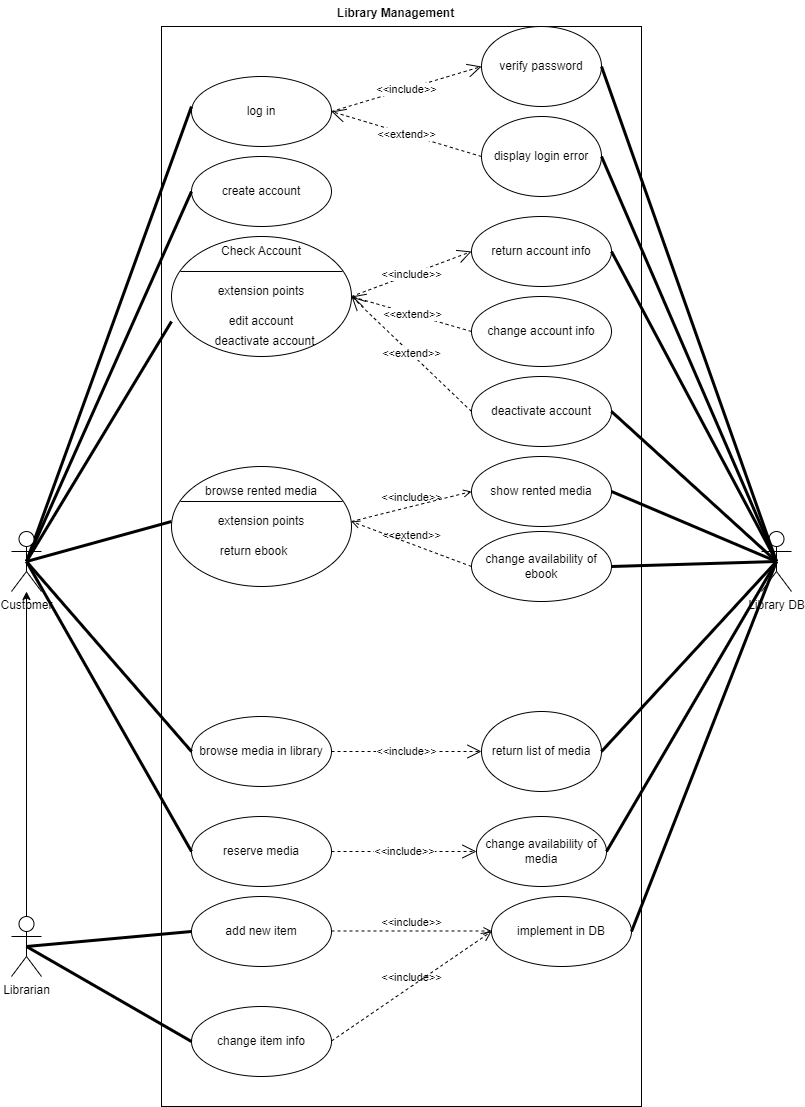

The diagram above was exported from draw.io. Its source (the exported page's mxGraphModel, read from the mxfile embedded in the PNG):
<mxGraphModel dx="1884" dy="1116" grid="1" gridSize="10" guides="1" tooltips="1" connect="1" arrows="1" fold="1" page="1" pageScale="1" pageWidth="827" pageHeight="1169" math="0" shadow="0">
  <root>
    <mxCell id="0" />
    <mxCell id="1" parent="0" />
    <mxCell id="hpNn5IQoCIHGTrCPKWzf-3" value="" style="rounded=0;whiteSpace=wrap;html=1;" parent="1" vertex="1">
      <mxGeometry x="180" y="50" width="480" height="1080" as="geometry" />
    </mxCell>
    <mxCell id="hpNn5IQoCIHGTrCPKWzf-5" value="Library Management" style="text;align=center;fontStyle=1;verticalAlign=middle;spacingLeft=3;spacingRight=3;strokeColor=none;rotatable=0;points=[[0,0.5],[1,0.5]];portConstraint=eastwest;html=1;" parent="1" vertex="1">
      <mxGeometry x="374" y="24" width="80" height="26" as="geometry" />
    </mxCell>
    <mxCell id="hpNn5IQoCIHGTrCPKWzf-6" value="log in" style="ellipse;whiteSpace=wrap;html=1;" parent="1" vertex="1">
      <mxGeometry x="210" y="100" width="140" height="70" as="geometry" />
    </mxCell>
    <mxCell id="hpNn5IQoCIHGTrCPKWzf-9" value="&lt;div&gt;Library DB&lt;/div&gt;&lt;div&gt;&lt;br&gt;&lt;/div&gt;" style="shape=umlActor;verticalLabelPosition=bottom;verticalAlign=top;html=1;" parent="1" vertex="1">
      <mxGeometry x="780" y="555" width="30" height="60" as="geometry" />
    </mxCell>
    <mxCell id="hpNn5IQoCIHGTrCPKWzf-10" value="browse media in library" style="ellipse;whiteSpace=wrap;html=1;" parent="1" vertex="1">
      <mxGeometry x="210" y="740" width="140" height="70" as="geometry" />
    </mxCell>
    <mxCell id="hpNn5IQoCIHGTrCPKWzf-11" value="reserve media" style="ellipse;whiteSpace=wrap;html=1;" parent="1" vertex="1">
      <mxGeometry x="210" y="840" width="140" height="70" as="geometry" />
    </mxCell>
    <mxCell id="zsX-AvU5s3xYMVeeAdIB-1" value="verify password" style="ellipse;whiteSpace=wrap;html=1;" parent="1" vertex="1">
      <mxGeometry x="500" y="50" width="120" height="80" as="geometry" />
    </mxCell>
    <mxCell id="zsX-AvU5s3xYMVeeAdIB-2" value="display login error" style="ellipse;whiteSpace=wrap;html=1;" parent="1" vertex="1">
      <mxGeometry x="500" y="140" width="120" height="80" as="geometry" />
    </mxCell>
    <mxCell id="zsX-AvU5s3xYMVeeAdIB-3" value="&lt;div&gt;return list of media&lt;/div&gt;" style="ellipse;whiteSpace=wrap;html=1;" parent="1" vertex="1">
      <mxGeometry x="500" y="735" width="120" height="80" as="geometry" />
    </mxCell>
    <mxCell id="zsX-AvU5s3xYMVeeAdIB-4" value="&amp;lt;&amp;lt;include&amp;gt;&amp;gt;" style="endArrow=open;endSize=12;dashed=1;html=1;rounded=0;exitX=1;exitY=0.5;exitDx=0;exitDy=0;entryX=0;entryY=0.5;entryDx=0;entryDy=0;" parent="1" source="hpNn5IQoCIHGTrCPKWzf-6" target="zsX-AvU5s3xYMVeeAdIB-1" edge="1">
      <mxGeometry width="160" relative="1" as="geometry">
        <mxPoint x="290" y="89.5" as="sourcePoint" />
        <mxPoint x="450" y="89.5" as="targetPoint" />
      </mxGeometry>
    </mxCell>
    <mxCell id="zsX-AvU5s3xYMVeeAdIB-5" value="&amp;lt;&amp;lt;extend&amp;gt;&amp;gt;" style="endArrow=open;endSize=12;dashed=1;html=1;rounded=0;exitX=0;exitY=0.5;exitDx=0;exitDy=0;entryX=1;entryY=0.5;entryDx=0;entryDy=0;" parent="1" source="zsX-AvU5s3xYMVeeAdIB-2" target="hpNn5IQoCIHGTrCPKWzf-6" edge="1">
      <mxGeometry width="160" relative="1" as="geometry">
        <mxPoint x="320" y="179" as="sourcePoint" />
        <mxPoint x="450" y="179" as="targetPoint" />
      </mxGeometry>
    </mxCell>
    <mxCell id="zsX-AvU5s3xYMVeeAdIB-6" value="&amp;lt;&amp;lt;include&amp;gt;&amp;gt;" style="endArrow=open;endSize=12;dashed=1;html=1;rounded=0;exitX=1;exitY=0.5;exitDx=0;exitDy=0;entryX=0;entryY=0.5;entryDx=0;entryDy=0;" parent="1" source="hpNn5IQoCIHGTrCPKWzf-10" target="zsX-AvU5s3xYMVeeAdIB-3" edge="1">
      <mxGeometry width="160" relative="1" as="geometry">
        <mxPoint x="330" y="280" as="sourcePoint" />
        <mxPoint x="490" y="280" as="targetPoint" />
      </mxGeometry>
    </mxCell>
    <mxCell id="zsX-AvU5s3xYMVeeAdIB-7" value="change availability of media" style="ellipse;whiteSpace=wrap;html=1;" parent="1" vertex="1">
      <mxGeometry x="495" y="840" width="130" height="70" as="geometry" />
    </mxCell>
    <mxCell id="zsX-AvU5s3xYMVeeAdIB-8" value="&amp;lt;&amp;lt;include&amp;gt;&amp;gt;" style="endArrow=open;endSize=12;dashed=1;html=1;rounded=0;entryX=0;entryY=0.5;entryDx=0;entryDy=0;exitX=1;exitY=0.5;exitDx=0;exitDy=0;" parent="1" source="hpNn5IQoCIHGTrCPKWzf-11" target="zsX-AvU5s3xYMVeeAdIB-7" edge="1">
      <mxGeometry width="160" relative="1" as="geometry">
        <mxPoint x="330" y="400" as="sourcePoint" />
        <mxPoint x="490" y="400" as="targetPoint" />
      </mxGeometry>
    </mxCell>
    <mxCell id="zsX-AvU5s3xYMVeeAdIB-11" value="create account" style="ellipse;whiteSpace=wrap;html=1;" parent="1" vertex="1">
      <mxGeometry x="210" y="180" width="140" height="70" as="geometry" />
    </mxCell>
    <mxCell id="zsX-AvU5s3xYMVeeAdIB-14" value="" style="shape=ellipse;container=1;horizontal=1;horizontalStack=0;resizeParent=1;resizeParentMax=0;resizeLast=0;html=1;dashed=0;collapsible=0;" parent="1" vertex="1">
      <mxGeometry x="190" y="260" width="180" height="120" as="geometry" />
    </mxCell>
    <mxCell id="zsX-AvU5s3xYMVeeAdIB-15" value="Check Account" style="html=1;strokeColor=none;fillColor=none;align=center;verticalAlign=middle;rotatable=0;whiteSpace=wrap;" parent="zsX-AvU5s3xYMVeeAdIB-14" vertex="1">
      <mxGeometry width="180" height="30" as="geometry" />
    </mxCell>
    <mxCell id="zsX-AvU5s3xYMVeeAdIB-16" value="" style="line;strokeWidth=1;fillColor=none;rotatable=0;labelPosition=right;points=[];portConstraint=eastwest;dashed=0;resizeWidth=1;" parent="zsX-AvU5s3xYMVeeAdIB-14" vertex="1">
      <mxGeometry x="9" y="30" width="162" height="10" as="geometry" />
    </mxCell>
    <mxCell id="zsX-AvU5s3xYMVeeAdIB-17" value="edit account" style="text;html=1;align=center;verticalAlign=middle;rotatable=0;fillColor=none;strokeColor=none;whiteSpace=wrap;" parent="zsX-AvU5s3xYMVeeAdIB-14" vertex="1">
      <mxGeometry y="70" width="180" height="30" as="geometry" />
    </mxCell>
    <mxCell id="zsX-AvU5s3xYMVeeAdIB-18" value="&lt;div align=&quot;center&quot;&gt;deactivate account&lt;/div&gt;" style="text;html=1;align=center;verticalAlign=middle;rotatable=0;spacingLeft=25;fillColor=none;strokeColor=none;whiteSpace=wrap;" parent="zsX-AvU5s3xYMVeeAdIB-14" vertex="1">
      <mxGeometry x="-9" y="90" width="180" height="30" as="geometry" />
    </mxCell>
    <mxCell id="zsX-AvU5s3xYMVeeAdIB-37" value="extension points" style="text;html=1;strokeColor=none;fillColor=none;align=center;verticalAlign=middle;whiteSpace=wrap;rounded=0;" parent="zsX-AvU5s3xYMVeeAdIB-14" vertex="1">
      <mxGeometry x="45" y="40" width="90" height="30" as="geometry" />
    </mxCell>
    <mxCell id="zsX-AvU5s3xYMVeeAdIB-20" value="" style="endArrow=none;startArrow=none;endFill=0;startFill=0;endSize=8;html=1;verticalAlign=bottom;labelBackgroundColor=none;strokeWidth=3;rounded=0;exitX=0.5;exitY=0.5;exitDx=0;exitDy=0;exitPerimeter=0;entryX=0;entryY=0.429;entryDx=0;entryDy=0;entryPerimeter=0;" parent="1" target="hpNn5IQoCIHGTrCPKWzf-6" edge="1">
      <mxGeometry width="160" relative="1" as="geometry">
        <mxPoint x="45" y="585" as="sourcePoint" />
        <mxPoint x="210" y="140" as="targetPoint" />
      </mxGeometry>
    </mxCell>
    <mxCell id="zsX-AvU5s3xYMVeeAdIB-21" value="" style="endArrow=none;startArrow=none;endFill=0;startFill=0;endSize=8;html=1;verticalAlign=bottom;labelBackgroundColor=none;strokeWidth=3;rounded=0;exitX=0.5;exitY=0.5;exitDx=0;exitDy=0;exitPerimeter=0;entryX=0;entryY=0.5;entryDx=0;entryDy=0;" parent="1" target="zsX-AvU5s3xYMVeeAdIB-11" edge="1">
      <mxGeometry width="160" relative="1" as="geometry">
        <mxPoint x="45" y="585" as="sourcePoint" />
        <mxPoint x="490" y="310" as="targetPoint" />
      </mxGeometry>
    </mxCell>
    <mxCell id="zsX-AvU5s3xYMVeeAdIB-23" value="" style="endArrow=none;startArrow=none;endFill=0;startFill=0;endSize=8;html=1;verticalAlign=bottom;labelBackgroundColor=none;strokeWidth=3;rounded=0;exitX=0.5;exitY=0.5;exitDx=0;exitDy=0;exitPerimeter=0;entryX=0;entryY=0.5;entryDx=0;entryDy=0;" parent="1" target="zsX-AvU5s3xYMVeeAdIB-17" edge="1">
      <mxGeometry width="160" relative="1" as="geometry">
        <mxPoint x="45" y="585" as="sourcePoint" />
        <mxPoint x="490" y="310" as="targetPoint" />
      </mxGeometry>
    </mxCell>
    <mxCell id="zsX-AvU5s3xYMVeeAdIB-24" value="" style="endArrow=none;startArrow=none;endFill=0;startFill=0;endSize=8;html=1;verticalAlign=bottom;labelBackgroundColor=none;strokeWidth=3;rounded=0;exitX=0.5;exitY=0.5;exitDx=0;exitDy=0;exitPerimeter=0;entryX=0;entryY=0.5;entryDx=0;entryDy=0;" parent="1" target="zsX-AvU5s3xYMVeeAdIB-35" edge="1">
      <mxGeometry width="160" relative="1" as="geometry">
        <mxPoint x="45" y="585" as="sourcePoint" />
        <mxPoint x="210" y="435" as="targetPoint" />
      </mxGeometry>
    </mxCell>
    <mxCell id="zsX-AvU5s3xYMVeeAdIB-25" value="" style="endArrow=none;startArrow=none;endFill=0;startFill=0;endSize=8;html=1;verticalAlign=bottom;labelBackgroundColor=none;strokeWidth=3;rounded=0;exitX=0.5;exitY=0.5;exitDx=0;exitDy=0;exitPerimeter=0;entryX=0;entryY=0.5;entryDx=0;entryDy=0;" parent="1" target="hpNn5IQoCIHGTrCPKWzf-10" edge="1">
      <mxGeometry width="160" relative="1" as="geometry">
        <mxPoint x="45" y="585" as="sourcePoint" />
        <mxPoint x="490" y="550" as="targetPoint" />
      </mxGeometry>
    </mxCell>
    <mxCell id="zsX-AvU5s3xYMVeeAdIB-26" value="" style="endArrow=none;startArrow=none;endFill=0;startFill=0;endSize=8;html=1;verticalAlign=bottom;labelBackgroundColor=none;strokeWidth=3;rounded=0;exitX=0.5;exitY=0.5;exitDx=0;exitDy=0;exitPerimeter=0;entryX=0;entryY=0.5;entryDx=0;entryDy=0;" parent="1" target="hpNn5IQoCIHGTrCPKWzf-11" edge="1">
      <mxGeometry width="160" relative="1" as="geometry">
        <mxPoint x="45" y="585" as="sourcePoint" />
        <mxPoint x="490" y="550" as="targetPoint" />
      </mxGeometry>
    </mxCell>
    <mxCell id="zsX-AvU5s3xYMVeeAdIB-28" value="" style="endArrow=none;startArrow=none;endFill=0;startFill=0;endSize=8;html=1;verticalAlign=bottom;labelBackgroundColor=none;strokeWidth=3;rounded=0;entryX=0.5;entryY=0.5;entryDx=0;entryDy=0;entryPerimeter=0;exitX=1;exitY=0.5;exitDx=0;exitDy=0;" parent="1" source="zsX-AvU5s3xYMVeeAdIB-1" target="hpNn5IQoCIHGTrCPKWzf-9" edge="1">
      <mxGeometry width="160" relative="1" as="geometry">
        <mxPoint x="330" y="310" as="sourcePoint" />
        <mxPoint x="490" y="310" as="targetPoint" />
      </mxGeometry>
    </mxCell>
    <mxCell id="zsX-AvU5s3xYMVeeAdIB-29" value="" style="endArrow=none;startArrow=none;endFill=0;startFill=0;endSize=8;html=1;verticalAlign=bottom;labelBackgroundColor=none;strokeWidth=3;rounded=0;entryX=0.5;entryY=0.5;entryDx=0;entryDy=0;entryPerimeter=0;exitX=1;exitY=0.5;exitDx=0;exitDy=0;" parent="1" source="zsX-AvU5s3xYMVeeAdIB-2" target="hpNn5IQoCIHGTrCPKWzf-9" edge="1">
      <mxGeometry width="160" relative="1" as="geometry">
        <mxPoint x="330" y="310" as="sourcePoint" />
        <mxPoint x="490" y="310" as="targetPoint" />
      </mxGeometry>
    </mxCell>
    <mxCell id="zsX-AvU5s3xYMVeeAdIB-31" value="show rented media" style="ellipse;whiteSpace=wrap;html=1;" parent="1" vertex="1">
      <mxGeometry x="490" y="480" width="140" height="70" as="geometry" />
    </mxCell>
    <mxCell id="zsX-AvU5s3xYMVeeAdIB-32" value="" style="shape=ellipse;container=1;horizontal=1;horizontalStack=0;resizeParent=1;resizeParentMax=0;resizeLast=0;html=1;dashed=0;collapsible=0;" parent="1" vertex="1">
      <mxGeometry x="190" y="490" width="180" height="120" as="geometry" />
    </mxCell>
    <mxCell id="zsX-AvU5s3xYMVeeAdIB-33" value="&lt;div&gt;browse rented media&lt;/div&gt;" style="html=1;strokeColor=none;fillColor=none;align=center;verticalAlign=middle;rotatable=0;whiteSpace=wrap;" parent="zsX-AvU5s3xYMVeeAdIB-32" vertex="1">
      <mxGeometry y="10" width="180" height="30" as="geometry" />
    </mxCell>
    <mxCell id="zsX-AvU5s3xYMVeeAdIB-34" value="" style="line;strokeWidth=1;fillColor=none;rotatable=0;labelPosition=right;points=[];portConstraint=eastwest;dashed=0;resizeWidth=1;" parent="zsX-AvU5s3xYMVeeAdIB-32" vertex="1">
      <mxGeometry x="9" y="30" width="162" height="10" as="geometry" />
    </mxCell>
    <mxCell id="zsX-AvU5s3xYMVeeAdIB-35" value="extension points" style="text;html=1;align=center;verticalAlign=middle;rotatable=0;fillColor=none;strokeColor=none;whiteSpace=wrap;" parent="zsX-AvU5s3xYMVeeAdIB-32" vertex="1">
      <mxGeometry y="40" width="180" height="30" as="geometry" />
    </mxCell>
    <mxCell id="zsX-AvU5s3xYMVeeAdIB-36" value="&lt;div&gt;return ebook&lt;br&gt;&lt;/div&gt;" style="text;html=1;align=center;verticalAlign=middle;rotatable=0;spacingLeft=25;fillColor=none;strokeColor=none;whiteSpace=wrap;" parent="zsX-AvU5s3xYMVeeAdIB-32" vertex="1">
      <mxGeometry x="-20" y="70" width="180" height="30" as="geometry" />
    </mxCell>
    <mxCell id="zsX-AvU5s3xYMVeeAdIB-38" value="&amp;lt;&amp;lt;include&amp;gt;&amp;gt;" style="endArrow=open;html=1;rounded=0;align=center;verticalAlign=bottom;dashed=1;endFill=0;labelBackgroundColor=none;exitX=1;exitY=0.5;exitDx=0;exitDy=0;entryX=0;entryY=0.5;entryDx=0;entryDy=0;" parent="1" source="zsX-AvU5s3xYMVeeAdIB-35" target="zsX-AvU5s3xYMVeeAdIB-31" edge="1">
      <mxGeometry relative="1" as="geometry">
        <mxPoint x="330" y="430" as="sourcePoint" />
        <mxPoint x="490" y="430" as="targetPoint" />
      </mxGeometry>
    </mxCell>
    <mxCell id="zsX-AvU5s3xYMVeeAdIB-39" value="" style="resizable=0;html=1;align=center;verticalAlign=top;labelBackgroundColor=none;" parent="zsX-AvU5s3xYMVeeAdIB-38" connectable="0" vertex="1">
      <mxGeometry relative="1" as="geometry" />
    </mxCell>
    <mxCell id="zsX-AvU5s3xYMVeeAdIB-40" value="change availability of ebook" style="ellipse;whiteSpace=wrap;html=1;" parent="1" vertex="1">
      <mxGeometry x="490" y="555" width="140" height="70" as="geometry" />
    </mxCell>
    <mxCell id="zsX-AvU5s3xYMVeeAdIB-41" value="&amp;lt;&amp;lt;extend&amp;gt;&amp;gt;" style="endArrow=open;html=1;rounded=0;align=center;verticalAlign=bottom;dashed=1;endFill=0;labelBackgroundColor=none;entryX=1;entryY=0.5;entryDx=0;entryDy=0;exitX=0;exitY=0.5;exitDx=0;exitDy=0;" parent="1" source="zsX-AvU5s3xYMVeeAdIB-40" target="zsX-AvU5s3xYMVeeAdIB-35" edge="1">
      <mxGeometry relative="1" as="geometry">
        <mxPoint x="330" y="570" as="sourcePoint" />
        <mxPoint x="490" y="570" as="targetPoint" />
      </mxGeometry>
    </mxCell>
    <mxCell id="zsX-AvU5s3xYMVeeAdIB-42" value="" style="resizable=0;html=1;align=center;verticalAlign=top;labelBackgroundColor=none;" parent="zsX-AvU5s3xYMVeeAdIB-41" connectable="0" vertex="1">
      <mxGeometry relative="1" as="geometry" />
    </mxCell>
    <mxCell id="zsX-AvU5s3xYMVeeAdIB-43" value="return account info" style="ellipse;whiteSpace=wrap;html=1;" parent="1" vertex="1">
      <mxGeometry x="490" y="240" width="140" height="70" as="geometry" />
    </mxCell>
    <mxCell id="zsX-AvU5s3xYMVeeAdIB-44" value="&amp;lt;&amp;lt;include&amp;gt;&amp;gt;" style="endArrow=open;endSize=12;dashed=1;html=1;rounded=0;exitX=1;exitY=0.5;exitDx=0;exitDy=0;entryX=0;entryY=0.5;entryDx=0;entryDy=0;" parent="1" source="zsX-AvU5s3xYMVeeAdIB-14" target="zsX-AvU5s3xYMVeeAdIB-43" edge="1">
      <mxGeometry width="160" relative="1" as="geometry">
        <mxPoint x="390" y="320" as="sourcePoint" />
        <mxPoint x="530" y="320" as="targetPoint" />
      </mxGeometry>
    </mxCell>
    <mxCell id="zsX-AvU5s3xYMVeeAdIB-45" value="change account info" style="ellipse;whiteSpace=wrap;html=1;" parent="1" vertex="1">
      <mxGeometry x="490" y="320" width="140" height="70" as="geometry" />
    </mxCell>
    <mxCell id="zsX-AvU5s3xYMVeeAdIB-47" value="deactivate account" style="ellipse;whiteSpace=wrap;html=1;" parent="1" vertex="1">
      <mxGeometry x="490" y="400" width="140" height="70" as="geometry" />
    </mxCell>
    <mxCell id="zsX-AvU5s3xYMVeeAdIB-48" value="&amp;lt;&amp;lt;extend&amp;gt;&amp;gt;" style="endArrow=open;endSize=12;dashed=1;html=1;rounded=0;entryX=1;entryY=0.5;entryDx=0;entryDy=0;exitX=0;exitY=0.5;exitDx=0;exitDy=0;" parent="1" source="zsX-AvU5s3xYMVeeAdIB-45" target="zsX-AvU5s3xYMVeeAdIB-14" edge="1">
      <mxGeometry width="160" relative="1" as="geometry">
        <mxPoint x="280" y="420" as="sourcePoint" />
        <mxPoint x="440" y="420" as="targetPoint" />
      </mxGeometry>
    </mxCell>
    <mxCell id="zsX-AvU5s3xYMVeeAdIB-49" value="&amp;lt;&amp;lt;extend&amp;gt;&amp;gt;" style="endArrow=open;endSize=12;dashed=1;html=1;rounded=0;exitX=0;exitY=0.5;exitDx=0;exitDy=0;" parent="1" source="zsX-AvU5s3xYMVeeAdIB-47" edge="1">
      <mxGeometry width="160" relative="1" as="geometry">
        <mxPoint x="330" y="450" as="sourcePoint" />
        <mxPoint x="370" y="320" as="targetPoint" />
      </mxGeometry>
    </mxCell>
    <mxCell id="LW7V7AQ3jZXlQ-3NcJ5o-2" value="" style="endArrow=none;startArrow=none;endFill=0;startFill=0;endSize=8;html=1;verticalAlign=bottom;labelBackgroundColor=none;strokeWidth=3;rounded=0;entryX=0.5;entryY=0.5;entryDx=0;entryDy=0;entryPerimeter=0;exitX=1;exitY=0.5;exitDx=0;exitDy=0;" parent="1" source="zsX-AvU5s3xYMVeeAdIB-43" target="hpNn5IQoCIHGTrCPKWzf-9" edge="1">
      <mxGeometry width="160" relative="1" as="geometry">
        <mxPoint x="330" y="480" as="sourcePoint" />
        <mxPoint x="490" y="480" as="targetPoint" />
      </mxGeometry>
    </mxCell>
    <mxCell id="LW7V7AQ3jZXlQ-3NcJ5o-3" value="" style="endArrow=none;startArrow=none;endFill=0;startFill=0;endSize=8;html=1;verticalAlign=bottom;labelBackgroundColor=none;strokeWidth=3;rounded=0;entryX=0.5;entryY=0.5;entryDx=0;entryDy=0;entryPerimeter=0;exitX=1;exitY=0.5;exitDx=0;exitDy=0;" parent="1" source="zsX-AvU5s3xYMVeeAdIB-47" target="hpNn5IQoCIHGTrCPKWzf-9" edge="1">
      <mxGeometry width="160" relative="1" as="geometry">
        <mxPoint x="330" y="480" as="sourcePoint" />
        <mxPoint x="490" y="480" as="targetPoint" />
      </mxGeometry>
    </mxCell>
    <mxCell id="LW7V7AQ3jZXlQ-3NcJ5o-4" value="" style="endArrow=none;startArrow=none;endFill=0;startFill=0;endSize=8;html=1;verticalAlign=bottom;labelBackgroundColor=none;strokeWidth=3;rounded=0;entryX=0.5;entryY=0.5;entryDx=0;entryDy=0;entryPerimeter=0;exitX=1;exitY=0.5;exitDx=0;exitDy=0;" parent="1" source="zsX-AvU5s3xYMVeeAdIB-31" target="hpNn5IQoCIHGTrCPKWzf-9" edge="1">
      <mxGeometry width="160" relative="1" as="geometry">
        <mxPoint x="330" y="480" as="sourcePoint" />
        <mxPoint x="490" y="480" as="targetPoint" />
      </mxGeometry>
    </mxCell>
    <mxCell id="LW7V7AQ3jZXlQ-3NcJ5o-5" value="" style="endArrow=none;startArrow=none;endFill=0;startFill=0;endSize=8;html=1;verticalAlign=bottom;labelBackgroundColor=none;strokeWidth=3;rounded=0;entryX=0.5;entryY=0.5;entryDx=0;entryDy=0;entryPerimeter=0;exitX=1;exitY=0.5;exitDx=0;exitDy=0;" parent="1" source="zsX-AvU5s3xYMVeeAdIB-40" target="hpNn5IQoCIHGTrCPKWzf-9" edge="1">
      <mxGeometry width="160" relative="1" as="geometry">
        <mxPoint x="330" y="480" as="sourcePoint" />
        <mxPoint x="490" y="480" as="targetPoint" />
      </mxGeometry>
    </mxCell>
    <mxCell id="LW7V7AQ3jZXlQ-3NcJ5o-6" value="" style="endArrow=none;startArrow=none;endFill=0;startFill=0;endSize=8;html=1;verticalAlign=bottom;labelBackgroundColor=none;strokeWidth=3;rounded=0;entryX=0.5;entryY=0.5;entryDx=0;entryDy=0;entryPerimeter=0;exitX=1;exitY=0.5;exitDx=0;exitDy=0;" parent="1" source="zsX-AvU5s3xYMVeeAdIB-3" target="hpNn5IQoCIHGTrCPKWzf-9" edge="1">
      <mxGeometry width="160" relative="1" as="geometry">
        <mxPoint x="330" y="480" as="sourcePoint" />
        <mxPoint x="490" y="480" as="targetPoint" />
      </mxGeometry>
    </mxCell>
    <mxCell id="LW7V7AQ3jZXlQ-3NcJ5o-8" value="" style="endArrow=none;startArrow=none;endFill=0;startFill=0;endSize=8;html=1;verticalAlign=bottom;labelBackgroundColor=none;strokeWidth=3;rounded=0;entryX=0.5;entryY=0.5;entryDx=0;entryDy=0;entryPerimeter=0;exitX=1;exitY=0.5;exitDx=0;exitDy=0;" parent="1" source="zsX-AvU5s3xYMVeeAdIB-7" target="hpNn5IQoCIHGTrCPKWzf-9" edge="1">
      <mxGeometry width="160" relative="1" as="geometry">
        <mxPoint x="330" y="830" as="sourcePoint" />
        <mxPoint x="490" y="830" as="targetPoint" />
      </mxGeometry>
    </mxCell>
    <mxCell id="k39BcA1_zTtnkCAf5p1K-6" value="" style="endArrow=classic;html=1;rounded=0;exitX=0.5;exitY=0;exitDx=0;exitDy=0;exitPerimeter=0;" parent="1" source="k39BcA1_zTtnkCAf5p1K-9" target="k39BcA1_zTtnkCAf5p1K-8" edge="1">
      <mxGeometry width="50" height="50" relative="1" as="geometry">
        <mxPoint x="45" y="720" as="sourcePoint" />
        <mxPoint x="30" y="615" as="targetPoint" />
      </mxGeometry>
    </mxCell>
    <mxCell id="k39BcA1_zTtnkCAf5p1K-8" value="Customer" style="shape=umlActor;verticalLabelPosition=bottom;verticalAlign=top;html=1;" parent="1" vertex="1">
      <mxGeometry x="30" y="555" width="30" height="60" as="geometry" />
    </mxCell>
    <mxCell id="k39BcA1_zTtnkCAf5p1K-9" value="Librarian" style="shape=umlActor;verticalLabelPosition=bottom;verticalAlign=top;html=1;" parent="1" vertex="1">
      <mxGeometry x="30" y="940" width="30" height="60" as="geometry" />
    </mxCell>
    <mxCell id="k39BcA1_zTtnkCAf5p1K-10" value="add new item" style="ellipse;whiteSpace=wrap;html=1;" parent="1" vertex="1">
      <mxGeometry x="210" y="920" width="140" height="70" as="geometry" />
    </mxCell>
    <mxCell id="k39BcA1_zTtnkCAf5p1K-11" value="change item info" style="ellipse;whiteSpace=wrap;html=1;" parent="1" vertex="1">
      <mxGeometry x="210" y="1030" width="140" height="70" as="geometry" />
    </mxCell>
    <mxCell id="k39BcA1_zTtnkCAf5p1K-12" value="&amp;lt;&amp;lt;include&amp;gt;&amp;gt;" style="html=1;verticalAlign=bottom;labelBackgroundColor=none;endArrow=open;endFill=0;dashed=1;rounded=0;" parent="1" edge="1">
      <mxGeometry width="160" relative="1" as="geometry">
        <mxPoint x="350" y="954.5" as="sourcePoint" />
        <mxPoint x="510" y="954.5" as="targetPoint" />
      </mxGeometry>
    </mxCell>
    <mxCell id="k39BcA1_zTtnkCAf5p1K-13" value="&amp;lt;&amp;lt;include&amp;gt;&amp;gt;" style="endArrow=open;startArrow=none;endFill=0;startFill=0;endSize=8;html=1;verticalAlign=bottom;dashed=1;labelBackgroundColor=none;rounded=0;entryX=0;entryY=0.5;entryDx=0;entryDy=0;" parent="1" target="k39BcA1_zTtnkCAf5p1K-14" edge="1">
      <mxGeometry width="160" relative="1" as="geometry">
        <mxPoint x="350" y="1064.5" as="sourcePoint" />
        <mxPoint x="510" y="1064.5" as="targetPoint" />
      </mxGeometry>
    </mxCell>
    <mxCell id="k39BcA1_zTtnkCAf5p1K-14" value="implement in DB" style="ellipse;whiteSpace=wrap;html=1;" parent="1" vertex="1">
      <mxGeometry x="510" y="920" width="140" height="70" as="geometry" />
    </mxCell>
    <mxCell id="k39BcA1_zTtnkCAf5p1K-16" value="" style="endArrow=none;startArrow=none;endFill=0;startFill=0;endSize=8;html=1;verticalAlign=bottom;labelBackgroundColor=none;strokeWidth=3;rounded=0;entryX=0.5;entryY=0.5;entryDx=0;entryDy=0;entryPerimeter=0;exitX=1;exitY=0.5;exitDx=0;exitDy=0;" parent="1" source="k39BcA1_zTtnkCAf5p1K-14" target="hpNn5IQoCIHGTrCPKWzf-9" edge="1">
      <mxGeometry width="160" relative="1" as="geometry">
        <mxPoint x="330" y="860" as="sourcePoint" />
        <mxPoint x="490" y="860" as="targetPoint" />
      </mxGeometry>
    </mxCell>
    <mxCell id="k39BcA1_zTtnkCAf5p1K-17" value="" style="endArrow=none;startArrow=none;endFill=0;startFill=0;endSize=8;html=1;verticalAlign=bottom;labelBackgroundColor=none;strokeWidth=3;rounded=0;exitX=0.5;exitY=0.5;exitDx=0;exitDy=0;exitPerimeter=0;entryX=0;entryY=0.5;entryDx=0;entryDy=0;" parent="1" source="k39BcA1_zTtnkCAf5p1K-9" target="k39BcA1_zTtnkCAf5p1K-10" edge="1">
      <mxGeometry width="160" relative="1" as="geometry">
        <mxPoint x="330" y="910" as="sourcePoint" />
        <mxPoint x="490" y="910" as="targetPoint" />
      </mxGeometry>
    </mxCell>
    <mxCell id="k39BcA1_zTtnkCAf5p1K-18" value="" style="endArrow=none;startArrow=none;endFill=0;startFill=0;endSize=8;html=1;verticalAlign=bottom;labelBackgroundColor=none;strokeWidth=3;rounded=0;exitX=0.5;exitY=0.5;exitDx=0;exitDy=0;exitPerimeter=0;entryX=0;entryY=0.5;entryDx=0;entryDy=0;" parent="1" source="k39BcA1_zTtnkCAf5p1K-9" target="k39BcA1_zTtnkCAf5p1K-11" edge="1">
      <mxGeometry width="160" relative="1" as="geometry">
        <mxPoint x="330" y="910" as="sourcePoint" />
        <mxPoint x="490" y="910" as="targetPoint" />
      </mxGeometry>
    </mxCell>
  </root>
</mxGraphModel>